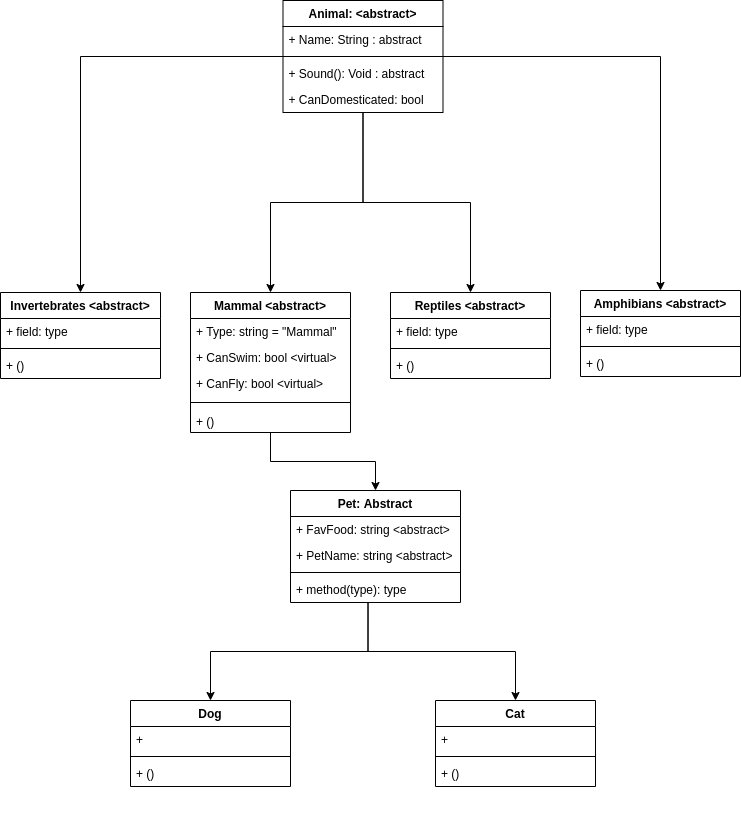

The diagram above was exported from draw.io. Its source (the exported page's mxGraphModel, read from the mxfile embedded in the PNG):
<mxGraphModel dx="868" dy="1587" grid="1" gridSize="10" guides="1" tooltips="1" connect="1" arrows="1" fold="1" page="1" pageScale="1" pageWidth="850" pageHeight="1100" math="0" shadow="0">
  <root>
    <mxCell id="0" />
    <mxCell id="1" parent="0" />
    <mxCell id="Kz69OfWk-Cu8_eh_HZI3-63" style="edgeStyle=orthogonalEdgeStyle;rounded=0;orthogonalLoop=1;jettySize=auto;html=1;entryX=0.5;entryY=0;entryDx=0;entryDy=0;" parent="1" source="c2Xwzdh8yxYQGbH7WFuY-1" target="Kz69OfWk-Cu8_eh_HZI3-45" edge="1">
      <mxGeometry relative="1" as="geometry" />
    </mxCell>
    <mxCell id="Kz69OfWk-Cu8_eh_HZI3-64" style="edgeStyle=orthogonalEdgeStyle;rounded=0;orthogonalLoop=1;jettySize=auto;html=1;" parent="1" source="c2Xwzdh8yxYQGbH7WFuY-1" target="c2Xwzdh8yxYQGbH7WFuY-8" edge="1">
      <mxGeometry relative="1" as="geometry" />
    </mxCell>
    <mxCell id="Kz69OfWk-Cu8_eh_HZI3-65" style="edgeStyle=orthogonalEdgeStyle;rounded=0;orthogonalLoop=1;jettySize=auto;html=1;entryX=0.5;entryY=0;entryDx=0;entryDy=0;" parent="1" source="c2Xwzdh8yxYQGbH7WFuY-1" target="Kz69OfWk-Cu8_eh_HZI3-29" edge="1">
      <mxGeometry relative="1" as="geometry" />
    </mxCell>
    <mxCell id="Kz69OfWk-Cu8_eh_HZI3-66" style="edgeStyle=orthogonalEdgeStyle;rounded=0;orthogonalLoop=1;jettySize=auto;html=1;entryX=0.5;entryY=0;entryDx=0;entryDy=0;" parent="1" source="c2Xwzdh8yxYQGbH7WFuY-1" target="Kz69OfWk-Cu8_eh_HZI3-41" edge="1">
      <mxGeometry relative="1" as="geometry" />
    </mxCell>
    <mxCell id="c2Xwzdh8yxYQGbH7WFuY-1" value="Animal: &lt;abstract&gt;" style="swimlane;fontStyle=1;align=center;verticalAlign=top;childLayout=stackLayout;horizontal=1;startSize=26;horizontalStack=0;resizeParent=1;resizeParentMax=0;resizeLast=0;collapsible=1;marginBottom=0;" parent="1" vertex="1">
      <mxGeometry x="312.5" y="-50" width="160" height="112" as="geometry" />
    </mxCell>
    <mxCell id="c2Xwzdh8yxYQGbH7WFuY-2" value="+ Name: String : abstract" style="text;strokeColor=none;fillColor=none;align=left;verticalAlign=top;spacingLeft=4;spacingRight=4;overflow=hidden;rotatable=0;points=[[0,0.5],[1,0.5]];portConstraint=eastwest;" parent="c2Xwzdh8yxYQGbH7WFuY-1" vertex="1">
      <mxGeometry y="26" width="160" height="26" as="geometry" />
    </mxCell>
    <mxCell id="c2Xwzdh8yxYQGbH7WFuY-3" value="" style="line;strokeWidth=1;fillColor=none;align=left;verticalAlign=middle;spacingTop=-1;spacingLeft=3;spacingRight=3;rotatable=0;labelPosition=right;points=[];portConstraint=eastwest;" parent="c2Xwzdh8yxYQGbH7WFuY-1" vertex="1">
      <mxGeometry y="52" width="160" height="8" as="geometry" />
    </mxCell>
    <mxCell id="c2Xwzdh8yxYQGbH7WFuY-4" value="+ Sound(): Void : abstract" style="text;strokeColor=none;fillColor=none;align=left;verticalAlign=top;spacingLeft=4;spacingRight=4;overflow=hidden;rotatable=0;points=[[0,0.5],[1,0.5]];portConstraint=eastwest;" parent="c2Xwzdh8yxYQGbH7WFuY-1" vertex="1">
      <mxGeometry y="60" width="160" height="26" as="geometry" />
    </mxCell>
    <mxCell id="Kz69OfWk-Cu8_eh_HZI3-61" value="+ CanDomesticated: bool" style="text;strokeColor=none;fillColor=none;align=left;verticalAlign=top;spacingLeft=4;spacingRight=4;overflow=hidden;rotatable=0;points=[[0,0.5],[1,0.5]];portConstraint=eastwest;" parent="c2Xwzdh8yxYQGbH7WFuY-1" vertex="1">
      <mxGeometry y="86" width="160" height="26" as="geometry" />
    </mxCell>
    <mxCell id="Kz69OfWk-Cu8_eh_HZI3-72" style="edgeStyle=orthogonalEdgeStyle;rounded=0;orthogonalLoop=1;jettySize=auto;html=1;" parent="1" source="c2Xwzdh8yxYQGbH7WFuY-8" target="Kz69OfWk-Cu8_eh_HZI3-11" edge="1">
      <mxGeometry relative="1" as="geometry" />
    </mxCell>
    <mxCell id="c2Xwzdh8yxYQGbH7WFuY-8" value="Mammal &lt;abstract&gt;" style="swimlane;fontStyle=1;align=center;verticalAlign=top;childLayout=stackLayout;horizontal=1;startSize=26;horizontalStack=0;resizeParent=1;resizeParentMax=0;resizeLast=0;collapsible=1;marginBottom=0;" parent="1" vertex="1">
      <mxGeometry x="220" y="242" width="160" height="140" as="geometry" />
    </mxCell>
    <mxCell id="gtmkSwCgb6IBJlUNpddN-2" value="+ Type: string = &quot;Mammal&quot;" style="text;strokeColor=none;fillColor=none;align=left;verticalAlign=top;spacingLeft=4;spacingRight=4;overflow=hidden;rotatable=0;points=[[0,0.5],[1,0.5]];portConstraint=eastwest;" parent="c2Xwzdh8yxYQGbH7WFuY-8" vertex="1">
      <mxGeometry y="26" width="160" height="26" as="geometry" />
    </mxCell>
    <mxCell id="c2Xwzdh8yxYQGbH7WFuY-9" value="+ CanSwim: bool &lt;virtual&gt;" style="text;strokeColor=none;fillColor=none;align=left;verticalAlign=top;spacingLeft=4;spacingRight=4;overflow=hidden;rotatable=0;points=[[0,0.5],[1,0.5]];portConstraint=eastwest;" parent="c2Xwzdh8yxYQGbH7WFuY-8" vertex="1">
      <mxGeometry y="52" width="160" height="26" as="geometry" />
    </mxCell>
    <mxCell id="Kz69OfWk-Cu8_eh_HZI3-71" value="+ CanFly: bool &lt;virtual&gt;" style="text;strokeColor=none;fillColor=none;align=left;verticalAlign=top;spacingLeft=4;spacingRight=4;overflow=hidden;rotatable=0;points=[[0,0.5],[1,0.5]];portConstraint=eastwest;" parent="c2Xwzdh8yxYQGbH7WFuY-8" vertex="1">
      <mxGeometry y="78" width="160" height="26" as="geometry" />
    </mxCell>
    <mxCell id="c2Xwzdh8yxYQGbH7WFuY-10" value="" style="line;strokeWidth=1;fillColor=none;align=left;verticalAlign=middle;spacingTop=-1;spacingLeft=3;spacingRight=3;rotatable=0;labelPosition=right;points=[];portConstraint=eastwest;" parent="c2Xwzdh8yxYQGbH7WFuY-8" vertex="1">
      <mxGeometry y="104" width="160" height="12" as="geometry" />
    </mxCell>
    <mxCell id="c2Xwzdh8yxYQGbH7WFuY-11" value="+ ()" style="text;strokeColor=none;fillColor=none;align=left;verticalAlign=top;spacingLeft=4;spacingRight=4;overflow=hidden;rotatable=0;points=[[0,0.5],[1,0.5]];portConstraint=eastwest;" parent="c2Xwzdh8yxYQGbH7WFuY-8" vertex="1">
      <mxGeometry y="116" width="160" height="24" as="geometry" />
    </mxCell>
    <mxCell id="Kz69OfWk-Cu8_eh_HZI3-29" value="Reptiles &lt;abstract&gt;" style="swimlane;fontStyle=1;align=center;verticalAlign=top;childLayout=stackLayout;horizontal=1;startSize=26;horizontalStack=0;resizeParent=1;resizeParentMax=0;resizeLast=0;collapsible=1;marginBottom=0;" parent="1" vertex="1">
      <mxGeometry x="420" y="242" width="160" height="86" as="geometry" />
    </mxCell>
    <mxCell id="Kz69OfWk-Cu8_eh_HZI3-30" value="+ field: type" style="text;strokeColor=none;fillColor=none;align=left;verticalAlign=top;spacingLeft=4;spacingRight=4;overflow=hidden;rotatable=0;points=[[0,0.5],[1,0.5]];portConstraint=eastwest;" parent="Kz69OfWk-Cu8_eh_HZI3-29" vertex="1">
      <mxGeometry y="26" width="160" height="26" as="geometry" />
    </mxCell>
    <mxCell id="Kz69OfWk-Cu8_eh_HZI3-31" value="" style="line;strokeWidth=1;fillColor=none;align=left;verticalAlign=middle;spacingTop=-1;spacingLeft=3;spacingRight=3;rotatable=0;labelPosition=right;points=[];portConstraint=eastwest;" parent="Kz69OfWk-Cu8_eh_HZI3-29" vertex="1">
      <mxGeometry y="52" width="160" height="8" as="geometry" />
    </mxCell>
    <mxCell id="Kz69OfWk-Cu8_eh_HZI3-32" value="+ ()" style="text;strokeColor=none;fillColor=none;align=left;verticalAlign=top;spacingLeft=4;spacingRight=4;overflow=hidden;rotatable=0;points=[[0,0.5],[1,0.5]];portConstraint=eastwest;" parent="Kz69OfWk-Cu8_eh_HZI3-29" vertex="1">
      <mxGeometry y="60" width="160" height="26" as="geometry" />
    </mxCell>
    <mxCell id="Kz69OfWk-Cu8_eh_HZI3-41" value="Amphibians &lt;abstract&gt;&#10; " style="swimlane;fontStyle=1;align=center;verticalAlign=top;childLayout=stackLayout;horizontal=1;startSize=26;horizontalStack=0;resizeParent=1;resizeParentMax=0;resizeLast=0;collapsible=1;marginBottom=0;" parent="1" vertex="1">
      <mxGeometry x="610" y="240" width="160" height="86" as="geometry" />
    </mxCell>
    <mxCell id="Kz69OfWk-Cu8_eh_HZI3-42" value="+ field: type" style="text;strokeColor=none;fillColor=none;align=left;verticalAlign=top;spacingLeft=4;spacingRight=4;overflow=hidden;rotatable=0;points=[[0,0.5],[1,0.5]];portConstraint=eastwest;" parent="Kz69OfWk-Cu8_eh_HZI3-41" vertex="1">
      <mxGeometry y="26" width="160" height="26" as="geometry" />
    </mxCell>
    <mxCell id="Kz69OfWk-Cu8_eh_HZI3-43" value="" style="line;strokeWidth=1;fillColor=none;align=left;verticalAlign=middle;spacingTop=-1;spacingLeft=3;spacingRight=3;rotatable=0;labelPosition=right;points=[];portConstraint=eastwest;" parent="Kz69OfWk-Cu8_eh_HZI3-41" vertex="1">
      <mxGeometry y="52" width="160" height="8" as="geometry" />
    </mxCell>
    <mxCell id="Kz69OfWk-Cu8_eh_HZI3-44" value="+ ()" style="text;strokeColor=none;fillColor=none;align=left;verticalAlign=top;spacingLeft=4;spacingRight=4;overflow=hidden;rotatable=0;points=[[0,0.5],[1,0.5]];portConstraint=eastwest;" parent="Kz69OfWk-Cu8_eh_HZI3-41" vertex="1">
      <mxGeometry y="60" width="160" height="26" as="geometry" />
    </mxCell>
    <mxCell id="Kz69OfWk-Cu8_eh_HZI3-45" value="Invertebrates &lt;abstract&gt;" style="swimlane;fontStyle=1;align=center;verticalAlign=top;childLayout=stackLayout;horizontal=1;startSize=26;horizontalStack=0;resizeParent=1;resizeParentMax=0;resizeLast=0;collapsible=1;marginBottom=0;" parent="1" vertex="1">
      <mxGeometry x="30" y="242" width="160" height="86" as="geometry" />
    </mxCell>
    <mxCell id="Kz69OfWk-Cu8_eh_HZI3-46" value="+ field: type" style="text;strokeColor=none;fillColor=none;align=left;verticalAlign=top;spacingLeft=4;spacingRight=4;overflow=hidden;rotatable=0;points=[[0,0.5],[1,0.5]];portConstraint=eastwest;" parent="Kz69OfWk-Cu8_eh_HZI3-45" vertex="1">
      <mxGeometry y="26" width="160" height="26" as="geometry" />
    </mxCell>
    <mxCell id="Kz69OfWk-Cu8_eh_HZI3-47" value="" style="line;strokeWidth=1;fillColor=none;align=left;verticalAlign=middle;spacingTop=-1;spacingLeft=3;spacingRight=3;rotatable=0;labelPosition=right;points=[];portConstraint=eastwest;" parent="Kz69OfWk-Cu8_eh_HZI3-45" vertex="1">
      <mxGeometry y="52" width="160" height="8" as="geometry" />
    </mxCell>
    <mxCell id="Kz69OfWk-Cu8_eh_HZI3-48" value="+ ()" style="text;strokeColor=none;fillColor=none;align=left;verticalAlign=top;spacingLeft=4;spacingRight=4;overflow=hidden;rotatable=0;points=[[0,0.5],[1,0.5]];portConstraint=eastwest;" parent="Kz69OfWk-Cu8_eh_HZI3-45" vertex="1">
      <mxGeometry y="60" width="160" height="26" as="geometry" />
    </mxCell>
    <mxCell id="Kz69OfWk-Cu8_eh_HZI3-58" value="" style="group;strokeColor=none;" parent="1" vertex="1" connectable="0">
      <mxGeometry x="160" y="440" width="465" height="348" as="geometry" />
    </mxCell>
    <mxCell id="Kz69OfWk-Cu8_eh_HZI3-6" value="Cat" style="swimlane;fontStyle=1;align=center;verticalAlign=top;childLayout=stackLayout;horizontal=1;startSize=26;horizontalStack=0;resizeParent=1;resizeParentMax=0;resizeLast=0;collapsible=1;marginBottom=0;" parent="Kz69OfWk-Cu8_eh_HZI3-58" vertex="1">
      <mxGeometry x="305" y="210" width="160" height="86" as="geometry" />
    </mxCell>
    <mxCell id="Kz69OfWk-Cu8_eh_HZI3-18" value="+ " style="text;strokeColor=none;fillColor=none;align=left;verticalAlign=top;spacingLeft=4;spacingRight=4;overflow=hidden;rotatable=0;points=[[0,0.5],[1,0.5]];portConstraint=eastwest;" parent="Kz69OfWk-Cu8_eh_HZI3-6" vertex="1">
      <mxGeometry y="26" width="160" height="26" as="geometry" />
    </mxCell>
    <mxCell id="Kz69OfWk-Cu8_eh_HZI3-8" value="" style="line;strokeWidth=1;fillColor=none;align=left;verticalAlign=middle;spacingTop=-1;spacingLeft=3;spacingRight=3;rotatable=0;labelPosition=right;points=[];portConstraint=eastwest;" parent="Kz69OfWk-Cu8_eh_HZI3-6" vertex="1">
      <mxGeometry y="52" width="160" height="8" as="geometry" />
    </mxCell>
    <mxCell id="Kz69OfWk-Cu8_eh_HZI3-9" value="+ ()" style="text;strokeColor=none;fillColor=none;align=left;verticalAlign=top;spacingLeft=4;spacingRight=4;overflow=hidden;rotatable=0;points=[[0,0.5],[1,0.5]];portConstraint=eastwest;" parent="Kz69OfWk-Cu8_eh_HZI3-6" vertex="1">
      <mxGeometry y="60" width="160" height="26" as="geometry" />
    </mxCell>
    <mxCell id="Kz69OfWk-Cu8_eh_HZI3-11" value="Pet: Abstract" style="swimlane;fontStyle=1;align=center;verticalAlign=top;childLayout=stackLayout;horizontal=1;startSize=26;horizontalStack=0;resizeParent=1;resizeParentMax=0;resizeLast=0;collapsible=1;marginBottom=0;" parent="Kz69OfWk-Cu8_eh_HZI3-58" vertex="1">
      <mxGeometry x="160" width="170" height="112" as="geometry" />
    </mxCell>
    <mxCell id="Kz69OfWk-Cu8_eh_HZI3-59" value="+ FavFood: string &lt;abstract&gt;" style="text;strokeColor=none;fillColor=none;align=left;verticalAlign=top;spacingLeft=4;spacingRight=4;overflow=hidden;rotatable=0;points=[[0,0.5],[1,0.5]];portConstraint=eastwest;" parent="Kz69OfWk-Cu8_eh_HZI3-11" vertex="1">
      <mxGeometry y="26" width="170" height="26" as="geometry" />
    </mxCell>
    <mxCell id="Kz69OfWk-Cu8_eh_HZI3-77" value="+ PetName: string &lt;abstract&gt;" style="text;strokeColor=none;fillColor=none;align=left;verticalAlign=top;spacingLeft=4;spacingRight=4;overflow=hidden;rotatable=0;points=[[0,0.5],[1,0.5]];portConstraint=eastwest;" parent="Kz69OfWk-Cu8_eh_HZI3-11" vertex="1">
      <mxGeometry y="52" width="170" height="26" as="geometry" />
    </mxCell>
    <mxCell id="Kz69OfWk-Cu8_eh_HZI3-13" value="" style="line;strokeWidth=1;fillColor=none;align=left;verticalAlign=middle;spacingTop=-1;spacingLeft=3;spacingRight=3;rotatable=0;labelPosition=right;points=[];portConstraint=eastwest;" parent="Kz69OfWk-Cu8_eh_HZI3-11" vertex="1">
      <mxGeometry y="78" width="170" height="8" as="geometry" />
    </mxCell>
    <mxCell id="Kz69OfWk-Cu8_eh_HZI3-14" value="+ method(type): type" style="text;strokeColor=none;fillColor=none;align=left;verticalAlign=top;spacingLeft=4;spacingRight=4;overflow=hidden;rotatable=0;points=[[0,0.5],[1,0.5]];portConstraint=eastwest;" parent="Kz69OfWk-Cu8_eh_HZI3-11" vertex="1">
      <mxGeometry y="86" width="170" height="26" as="geometry" />
    </mxCell>
    <mxCell id="Kz69OfWk-Cu8_eh_HZI3-33" value="Dog" style="swimlane;fontStyle=1;align=center;verticalAlign=top;childLayout=stackLayout;horizontal=1;startSize=26;horizontalStack=0;resizeParent=1;resizeParentMax=0;resizeLast=0;collapsible=1;marginBottom=0;" parent="Kz69OfWk-Cu8_eh_HZI3-58" vertex="1">
      <mxGeometry y="210" width="160" height="86" as="geometry" />
    </mxCell>
    <mxCell id="Kz69OfWk-Cu8_eh_HZI3-36" value="+ " style="text;strokeColor=none;fillColor=none;align=left;verticalAlign=top;spacingLeft=4;spacingRight=4;overflow=hidden;rotatable=0;points=[[0,0.5],[1,0.5]];portConstraint=eastwest;" parent="Kz69OfWk-Cu8_eh_HZI3-33" vertex="1">
      <mxGeometry y="26" width="160" height="26" as="geometry" />
    </mxCell>
    <mxCell id="Kz69OfWk-Cu8_eh_HZI3-37" value="" style="line;strokeWidth=1;fillColor=none;align=left;verticalAlign=middle;spacingTop=-1;spacingLeft=3;spacingRight=3;rotatable=0;labelPosition=right;points=[];portConstraint=eastwest;" parent="Kz69OfWk-Cu8_eh_HZI3-33" vertex="1">
      <mxGeometry y="52" width="160" height="8" as="geometry" />
    </mxCell>
    <mxCell id="Kz69OfWk-Cu8_eh_HZI3-38" value="+ ()" style="text;strokeColor=none;fillColor=none;align=left;verticalAlign=top;spacingLeft=4;spacingRight=4;overflow=hidden;rotatable=0;points=[[0,0.5],[1,0.5]];portConstraint=eastwest;" parent="Kz69OfWk-Cu8_eh_HZI3-33" vertex="1">
      <mxGeometry y="60" width="160" height="26" as="geometry" />
    </mxCell>
    <mxCell id="Kz69OfWk-Cu8_eh_HZI3-57" style="edgeStyle=orthogonalEdgeStyle;rounded=0;orthogonalLoop=1;jettySize=auto;html=1;exitX=0.456;exitY=1.038;exitDx=0;exitDy=0;exitPerimeter=0;" parent="Kz69OfWk-Cu8_eh_HZI3-58" source="Kz69OfWk-Cu8_eh_HZI3-14" target="Kz69OfWk-Cu8_eh_HZI3-6" edge="1">
      <mxGeometry relative="1" as="geometry" />
    </mxCell>
    <mxCell id="Kz69OfWk-Cu8_eh_HZI3-56" style="edgeStyle=orthogonalEdgeStyle;rounded=0;orthogonalLoop=1;jettySize=auto;html=1;exitX=0.456;exitY=1.038;exitDx=0;exitDy=0;exitPerimeter=0;" parent="Kz69OfWk-Cu8_eh_HZI3-58" source="Kz69OfWk-Cu8_eh_HZI3-14" target="Kz69OfWk-Cu8_eh_HZI3-33" edge="1">
      <mxGeometry relative="1" as="geometry" />
    </mxCell>
  </root>
</mxGraphModel>